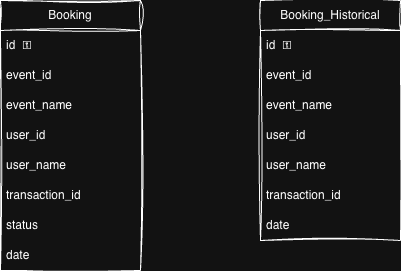

The diagram above was exported from draw.io. Its source (the exported page's mxGraphModel, read from the mxfile embedded in the PNG):
<mxGraphModel dx="1006" dy="659" grid="1" gridSize="10" guides="1" tooltips="1" connect="1" arrows="1" fold="1" page="1" pageScale="1" pageWidth="827" pageHeight="1169" math="0" shadow="0">
  <root>
    <mxCell id="0" />
    <mxCell id="1" parent="0" />
    <mxCell id="2" parent="1" style="swimlane;fontStyle=0;childLayout=stackLayout;horizontal=1;startSize=30;horizontalStack=0;resizeParent=1;resizeParentMax=0;resizeLast=0;collapsible=1;marginBottom=0;whiteSpace=wrap;html=1;sketch=1;curveFitting=1;jiggle=2;" value="Booking" vertex="1">
      <mxGeometry height="270" width="140" x="140" y="170" as="geometry" />
    </mxCell>
    <mxCell id="3" parent="2" style="text;strokeColor=none;fillColor=none;align=left;verticalAlign=middle;spacingLeft=4;spacingRight=4;overflow=hidden;points=[[0,0.5],[1,0.5]];portConstraint=eastwest;rotatable=0;whiteSpace=wrap;html=1;sketch=1;curveFitting=1;jiggle=2;" value="id&amp;nbsp; ⚿" vertex="1">
      <mxGeometry height="30" width="140" y="30" as="geometry" />
    </mxCell>
    <mxCell id="4" parent="2" style="text;strokeColor=none;fillColor=none;align=left;verticalAlign=middle;spacingLeft=4;spacingRight=4;overflow=hidden;points=[[0,0.5],[1,0.5]];portConstraint=eastwest;rotatable=0;whiteSpace=wrap;html=1;sketch=1;curveFitting=1;jiggle=2;" value="event_id" vertex="1">
      <mxGeometry height="30" width="140" y="60" as="geometry" />
    </mxCell>
    <mxCell id="5" parent="2" style="text;strokeColor=none;fillColor=none;align=left;verticalAlign=middle;spacingLeft=4;spacingRight=4;overflow=hidden;points=[[0,0.5],[1,0.5]];portConstraint=eastwest;rotatable=0;whiteSpace=wrap;html=1;sketch=1;curveFitting=1;jiggle=2;" value="event_name" vertex="1">
      <mxGeometry height="30" width="140" y="90" as="geometry" />
    </mxCell>
    <mxCell id="6" parent="2" style="text;strokeColor=none;fillColor=none;align=left;verticalAlign=middle;spacingLeft=4;spacingRight=4;overflow=hidden;points=[[0,0.5],[1,0.5]];portConstraint=eastwest;rotatable=0;whiteSpace=wrap;html=1;sketch=1;curveFitting=1;jiggle=2;" value="user_id" vertex="1">
      <mxGeometry height="30" width="140" y="120" as="geometry" />
    </mxCell>
    <mxCell id="7" parent="2" style="text;strokeColor=none;fillColor=none;align=left;verticalAlign=middle;spacingLeft=4;spacingRight=4;overflow=hidden;points=[[0,0.5],[1,0.5]];portConstraint=eastwest;rotatable=0;whiteSpace=wrap;html=1;sketch=1;curveFitting=1;jiggle=2;" value="user_name" vertex="1">
      <mxGeometry height="30" width="140" y="150" as="geometry" />
    </mxCell>
    <mxCell id="8" parent="2" style="text;strokeColor=none;fillColor=none;align=left;verticalAlign=middle;spacingLeft=4;spacingRight=4;overflow=hidden;points=[[0,0.5],[1,0.5]];portConstraint=eastwest;rotatable=0;whiteSpace=wrap;html=1;sketch=1;curveFitting=1;jiggle=2;" value="transaction_id" vertex="1">
      <mxGeometry height="30" width="140" y="180" as="geometry" />
    </mxCell>
    <mxCell id="9" parent="2" style="text;strokeColor=none;fillColor=none;align=left;verticalAlign=middle;spacingLeft=4;spacingRight=4;overflow=hidden;points=[[0,0.5],[1,0.5]];portConstraint=eastwest;rotatable=0;whiteSpace=wrap;html=1;sketch=1;curveFitting=1;jiggle=2;" value="status" vertex="1">
      <mxGeometry height="30" width="140" y="210" as="geometry" />
    </mxCell>
    <mxCell id="10" parent="2" style="text;strokeColor=none;fillColor=none;align=left;verticalAlign=middle;spacingLeft=4;spacingRight=4;overflow=hidden;points=[[0,0.5],[1,0.5]];portConstraint=eastwest;rotatable=0;whiteSpace=wrap;html=1;sketch=1;curveFitting=1;jiggle=2;" value="date" vertex="1">
      <mxGeometry height="30" width="140" y="240" as="geometry" />
    </mxCell>
    <mxCell id="11" parent="1" style="swimlane;fontStyle=0;childLayout=stackLayout;horizontal=1;startSize=30;horizontalStack=0;resizeParent=1;resizeParentMax=0;resizeLast=0;collapsible=1;marginBottom=0;whiteSpace=wrap;html=1;sketch=1;curveFitting=1;jiggle=2;" value="Booking_Historical" vertex="1">
      <mxGeometry height="240" width="140" x="400" y="170" as="geometry" />
    </mxCell>
    <mxCell id="12" parent="11" style="text;strokeColor=none;fillColor=none;align=left;verticalAlign=middle;spacingLeft=4;spacingRight=4;overflow=hidden;points=[[0,0.5],[1,0.5]];portConstraint=eastwest;rotatable=0;whiteSpace=wrap;html=1;sketch=1;curveFitting=1;jiggle=2;" value="id&amp;nbsp; ⚿" vertex="1">
      <mxGeometry height="30" width="140" y="30" as="geometry" />
    </mxCell>
    <mxCell id="13" parent="11" style="text;strokeColor=none;fillColor=none;align=left;verticalAlign=middle;spacingLeft=4;spacingRight=4;overflow=hidden;points=[[0,0.5],[1,0.5]];portConstraint=eastwest;rotatable=0;whiteSpace=wrap;html=1;sketch=1;curveFitting=1;jiggle=2;" value="event_id" vertex="1">
      <mxGeometry height="30" width="140" y="60" as="geometry" />
    </mxCell>
    <mxCell id="14" parent="11" style="text;strokeColor=none;fillColor=none;align=left;verticalAlign=middle;spacingLeft=4;spacingRight=4;overflow=hidden;points=[[0,0.5],[1,0.5]];portConstraint=eastwest;rotatable=0;whiteSpace=wrap;html=1;sketch=1;curveFitting=1;jiggle=2;" value="event_name" vertex="1">
      <mxGeometry height="30" width="140" y="90" as="geometry" />
    </mxCell>
    <mxCell id="15" parent="11" style="text;strokeColor=none;fillColor=none;align=left;verticalAlign=middle;spacingLeft=4;spacingRight=4;overflow=hidden;points=[[0,0.5],[1,0.5]];portConstraint=eastwest;rotatable=0;whiteSpace=wrap;html=1;sketch=1;curveFitting=1;jiggle=2;" value="user_id" vertex="1">
      <mxGeometry height="30" width="140" y="120" as="geometry" />
    </mxCell>
    <mxCell id="16" parent="11" style="text;strokeColor=none;fillColor=none;align=left;verticalAlign=middle;spacingLeft=4;spacingRight=4;overflow=hidden;points=[[0,0.5],[1,0.5]];portConstraint=eastwest;rotatable=0;whiteSpace=wrap;html=1;sketch=1;curveFitting=1;jiggle=2;" value="user_name" vertex="1">
      <mxGeometry height="30" width="140" y="150" as="geometry" />
    </mxCell>
    <mxCell id="17" parent="11" style="text;strokeColor=none;fillColor=none;align=left;verticalAlign=middle;spacingLeft=4;spacingRight=4;overflow=hidden;points=[[0,0.5],[1,0.5]];portConstraint=eastwest;rotatable=0;whiteSpace=wrap;html=1;sketch=1;curveFitting=1;jiggle=2;" value="transaction_id" vertex="1">
      <mxGeometry height="30" width="140" y="180" as="geometry" />
    </mxCell>
    <mxCell id="18" parent="11" style="text;strokeColor=none;fillColor=none;align=left;verticalAlign=middle;spacingLeft=4;spacingRight=4;overflow=hidden;points=[[0,0.5],[1,0.5]];portConstraint=eastwest;rotatable=0;whiteSpace=wrap;html=1;sketch=1;curveFitting=1;jiggle=2;" value="date" vertex="1">
      <mxGeometry height="30" width="140" y="210" as="geometry" />
    </mxCell>
  </root>
</mxGraphModel>